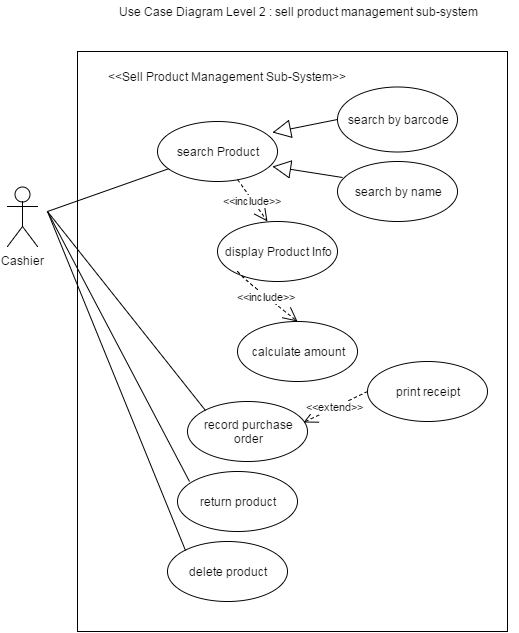

The diagram above was exported from draw.io. Its source (the exported page's mxGraphModel, read from the mxfile embedded in the PNG):
<mxGraphModel dx="854" dy="396" grid="1" gridSize="10" guides="1" tooltips="1" connect="1" arrows="1" fold="1" page="1" pageScale="1" pageWidth="826" pageHeight="1169" background="#ffffff" math="0" shadow="0">
  <root>
    <mxCell id="0" />
    <mxCell id="1" parent="0" />
    <mxCell id="5" value="" style="whiteSpace=wrap;html=1;" parent="1" vertex="1">
      <mxGeometry x="140" y="80" width="430" height="580" as="geometry" />
    </mxCell>
    <mxCell id="6" value="search Product" style="ellipse;whiteSpace=wrap;html=1;" parent="1" vertex="1">
      <mxGeometry x="220" y="150" width="120" height="60" as="geometry" />
    </mxCell>
    <mxCell id="7" value="display Product Info" style="ellipse;whiteSpace=wrap;html=1;" parent="1" vertex="1">
      <mxGeometry x="280" y="250" width="120" height="60" as="geometry" />
    </mxCell>
    <mxCell id="8" value="calculate amount" style="ellipse;whiteSpace=wrap;html=1;" parent="1" vertex="1">
      <mxGeometry x="300" y="350" width="120" height="60" as="geometry" />
    </mxCell>
    <mxCell id="9" value="record purchase&lt;div&gt;order&lt;/div&gt;" style="ellipse;whiteSpace=wrap;html=1;" parent="1" vertex="1">
      <mxGeometry x="250" y="430" width="120" height="60" as="geometry" />
    </mxCell>
    <mxCell id="10" value="return product" style="ellipse;whiteSpace=wrap;html=1;" parent="1" vertex="1">
      <mxGeometry x="240" y="500" width="120" height="60" as="geometry" />
    </mxCell>
    <mxCell id="11" value="delete product" style="ellipse;whiteSpace=wrap;html=1;" parent="1" vertex="1">
      <mxGeometry x="230" y="570" width="120" height="60" as="geometry" />
    </mxCell>
    <mxCell id="12" value="search by barcode" style="ellipse;whiteSpace=wrap;html=1;" parent="1" vertex="1">
      <mxGeometry x="400" y="115" width="120" height="65" as="geometry" />
    </mxCell>
    <mxCell id="13" value="search by name" style="ellipse;whiteSpace=wrap;html=1;" parent="1" vertex="1">
      <mxGeometry x="400" y="190" width="120" height="60" as="geometry" />
    </mxCell>
    <mxCell id="14" value="print receipt" style="ellipse;whiteSpace=wrap;html=1;" parent="1" vertex="1">
      <mxGeometry x="430" y="390" width="120" height="60" as="geometry" />
    </mxCell>
    <mxCell id="15" value="Cashier" style="shape=umlActor;verticalLabelPosition=bottom;labelBackgroundColor=#ffffff;verticalAlign=top;html=1;" parent="1" vertex="1">
      <mxGeometry x="70" y="215" width="30" height="60" as="geometry" />
    </mxCell>
    <mxCell id="16" value="&amp;lt;&amp;lt;Sell Product Management Sub-System&amp;gt;&amp;gt;" style="text;html=1;strokeColor=none;fillColor=none;align=center;verticalAlign=middle;whiteSpace=wrap;" parent="1" vertex="1">
      <mxGeometry x="170" y="95" width="240" height="20" as="geometry" />
    </mxCell>
    <mxCell id="19" value="" style="endArrow=none;html=1;" parent="1" source="6" edge="1">
      <mxGeometry width="50" height="50" relative="1" as="geometry">
        <mxPoint x="90" y="160" as="sourcePoint" />
        <mxPoint x="110" y="240" as="targetPoint" />
      </mxGeometry>
    </mxCell>
    <mxCell id="23" value="Use Case Diagram Level 2 : sell product management sub-system" style="text;html=1;strokeColor=none;fillColor=none;align=center;verticalAlign=middle;whiteSpace=wrap;" parent="1" vertex="1">
      <mxGeometry x="140" y="30" width="440" height="20" as="geometry" />
    </mxCell>
    <mxCell id="24" value="&amp;lt;&amp;lt;include&amp;gt;&amp;gt;" style="endArrow=open;endSize=12;dashed=1;html=1;entryX=0.417;entryY=0;entryPerimeter=0;" parent="1" source="6" target="7" edge="1">
      <mxGeometry width="160" relative="1" as="geometry">
        <mxPoint x="140" y="180" as="sourcePoint" />
        <mxPoint x="300" y="180" as="targetPoint" />
      </mxGeometry>
    </mxCell>
    <mxCell id="26" value="" style="endArrow=block;endSize=16;endFill=0;html=1;exitX=0;exitY=0.5;entryX=0.958;entryY=0.183;entryPerimeter=0;" parent="1" source="12" target="6" edge="1">
      <mxGeometry width="160" relative="1" as="geometry">
        <mxPoint x="10" y="10" as="sourcePoint" />
        <mxPoint x="170" y="10" as="targetPoint" />
      </mxGeometry>
    </mxCell>
    <mxCell id="27" value="" style="endArrow=block;endSize=16;endFill=0;html=1;entryX=0.958;entryY=0.75;entryPerimeter=0;exitX=0.042;exitY=0.267;exitPerimeter=0;" parent="1" source="13" target="6" edge="1">
      <mxGeometry width="160" relative="1" as="geometry">
        <mxPoint x="10" y="10" as="sourcePoint" />
        <mxPoint x="170" y="10" as="targetPoint" />
      </mxGeometry>
    </mxCell>
    <mxCell id="28" value="&amp;lt;&amp;lt;include&amp;gt;&amp;gt;" style="endArrow=open;endSize=12;dashed=1;html=1;entryX=0.5;entryY=0;" parent="1" target="8" edge="1">
      <mxGeometry width="160" relative="1" as="geometry">
        <mxPoint x="300" y="300" as="sourcePoint" />
        <mxPoint x="460" y="300" as="targetPoint" />
        <Array as="points">
          <mxPoint x="310" y="310" />
        </Array>
      </mxGeometry>
    </mxCell>
    <mxCell id="29" value="&amp;lt;&amp;lt;extend&amp;gt;&amp;gt;" style="endArrow=open;endSize=12;dashed=1;html=1;entryX=0.967;entryY=0.35;entryPerimeter=0;exitX=0;exitY=0.5;" parent="1" source="14" target="9" edge="1">
      <mxGeometry width="160" relative="1" as="geometry">
        <mxPoint x="390" y="360" as="sourcePoint" />
        <mxPoint x="550" y="360" as="targetPoint" />
      </mxGeometry>
    </mxCell>
    <mxCell id="30" value="" style="endArrow=none;html=1;entryX=0;entryY=0;" parent="1" target="9" edge="1">
      <mxGeometry width="50" height="50" relative="1" as="geometry">
        <mxPoint x="110" y="240" as="sourcePoint" />
        <mxPoint x="200" y="240" as="targetPoint" />
        <Array as="points" />
      </mxGeometry>
    </mxCell>
    <mxCell id="31" value="" style="endArrow=none;html=1;exitX=0.1;exitY=0.167;exitPerimeter=0;" parent="1" source="10" edge="1">
      <mxGeometry width="50" height="50" relative="1" as="geometry">
        <mxPoint x="10" y="240" as="sourcePoint" />
        <mxPoint x="110" y="240" as="targetPoint" />
      </mxGeometry>
    </mxCell>
    <mxCell id="32" value="" style="endArrow=none;html=1;exitX=0;exitY=0;" parent="1" source="11" edge="1">
      <mxGeometry width="50" height="50" relative="1" as="geometry">
        <mxPoint x="258" y="580" as="sourcePoint" />
        <mxPoint x="110" y="240" as="targetPoint" />
      </mxGeometry>
    </mxCell>
  </root>
</mxGraphModel>